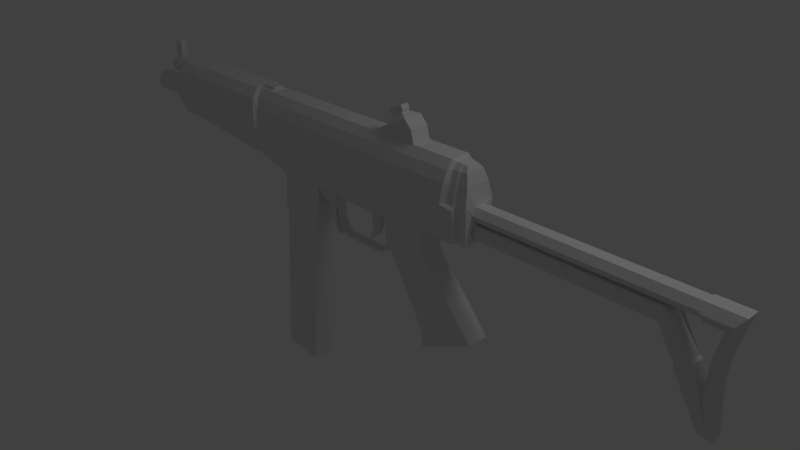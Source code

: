 # Source: FamaeSaf.blend  (saved by Blender 2.63.0; exported with 4.5.12 LTS)
import bpy
from mathutils import Matrix  # noqa: F401  (used for matrix-valued properties, if any)

bpy.ops.wm.read_factory_settings(use_empty=True)
scene = bpy.context.scene
scene.name = 'Scene'

# ---- collections
col_collection_1 = bpy.data.collections.new('Collection 1'); scene.collection.children.link(col_collection_1)
col_collection_2 = bpy.data.collections.new('Collection 2'); scene.collection.children.link(col_collection_2)
col_collection_3 = bpy.data.collections.new('Collection 3'); scene.collection.children.link(col_collection_3)

# ---- world
world_world = bpy.data.worlds.new('World'); scene.world = world_world
world_world.color = (0.05088, 0.05088, 0.05088)
world_world.use_sun_shadow = False
world_world.sun_shadow_jitter_overblur = 0.0
world_world.cycles.sampling_method = 'MANUAL'
world_world.cycles.sample_map_resolution = 256

# ---- cameras
cam_camera = bpy.data.cameras.new('Camera')
cam_camera.clip_end = 100.0
cam_camera.lens = 35.0
cam_camera.sensor_width = 32.0
cam_camera.sensor_height = 18.0
cam_camera.ortho_scale = 7.314
cam_camera.dof.focus_distance = 0.0
cam_camera.dof.aperture_fstop = 128.0

# ---- lights
light_lamp = bpy.data.lights.new('Lamp', 'POINT')
light_lamp.transmission_factor = 0.0
light_lamp.cutoff_distance = 30.0
light_lamp.energy = 100.0
light_lamp.shadow_buffer_clip_start = 1.001
light_lamp.shadow_soft_size = 1.0
light_lamp.shadow_maximum_resolution = 0.006
light_lamp.use_absolute_resolution = True
light_lamp.cycles.use_multiple_importance_sampling = False

# ---- meshes
me_circle = bpy.data.meshes.new('Circle')
me_circle.from_pydata([(-4.083, 1.0, -35.09), (-4.949, 0.5, -35.09), (-4.949, -0.5, -35.09), (-4.083, -1.0, -35.09), (-3.217, -0.5, -35.09), (-3.217, 0.5, -35.09), (-4.083, 0.618, -35.09), (-4.618, 0.309, -35.09), (-4.618, -0.309, -35.09), (-4.083, -0.618, -35.09), (-3.548, -0.309, -35.09), (-3.548, 0.309, -35.09), (-4.083, 0.618, 4.827), (-4.618, 0.309, 4.827), (-4.618, -0.309, 4.827), (-4.083, -0.618, 4.827), (-3.548, -0.309, 4.827), (-3.548, 0.309, 4.827), (-4.083, 1.0, -32.67), (-4.949, 0.5, -32.67), (-4.949, -0.5, -32.67), (-4.083, -1.0, -32.67), (-3.217, -0.5, -32.67), (-3.217, 0.5, -32.67), (-4.083, 0.8699, -31.82), (-4.836, 0.4349, -31.82), (-4.836, -0.4349, -31.82), (-4.083, -0.8699, -31.82), (-3.33, -0.4349, -31.82), (-3.33, 0.4349, -31.82), (-5.129, 0.6039, -31.82), (-5.129, -0.6039, -31.82), (-4.083, -1.208, -31.82), (-3.037, 0.6039, -31.82), (-4.083, 1.208, -31.82), (-3.037, -0.6039, -31.82), (-4.083, 1.208, -28.81), (-5.129, 0.6039, -28.81), (-5.129, -0.6039, -28.81), (-4.083, -1.208, -28.81), (-3.037, -0.6039, -28.81), (-3.037, 0.6039, -28.81), (-4.083, 2.28, -28.81), (-6.605, 1.746, -28.81), (-6.605, -1.746, -28.81), (-4.083, -2.28, -28.81), (-2.346, -1.456, -28.81), (-2.346, 1.456, -28.81), (-7.39, 1.09, -28.81), (-7.39, -1.09, -28.81), (-5.671, 2.013, -28.81), (-5.671, -2.013, -28.81), (-6.504, 0.9768, -31.82), (-6.504, -0.9768, -31.82), (-5.846, -0.6039, -31.82), (-7.154, -0.6039, -31.82), (-5.846, 0.6039, -31.82), (-7.154, 0.6039, -31.82), (-6.504, 0.9768, -30.77), (-6.504, -0.9768, -30.77), (-5.846, 0.6039, -30.77), (-5.846, -0.6039, -30.77), (-7.154, 0.6039, -30.77), (-7.154, -0.6039, -30.77), (-6.505, 1.2, -30.71), (-6.505, -1.2, -30.71), (-5.696, 0.7416, -30.71), (-5.696, -0.7416, -30.71), (-7.303, 0.7416, -30.71), (-7.303, -0.7416, -30.71), (-6.505, 1.2, -28.94), (-6.505, -1.2, -28.94), (-5.696, 0.7416, -28.94), (-5.696, -0.7416, -28.94), (-7.303, 0.7416, -28.94), (-7.303, -0.7416, -28.94), (-7.212, 0.3033, -31.72), (-7.212, -0.3033, -31.72), (-7.212, 0.3033, -30.79), (-7.212, -0.3033, -30.79), (-8.651, 0.3033, -31.72), (-8.651, -0.3033, -31.72), (-8.651, 0.3033, -30.79), (-8.651, -0.3033, -30.79), (-8.851, 0.3033, -30.91), (-8.851, -0.3033, -30.91), (-5.382, 0.2182, -31.82), (-5.382, -0.2182, -31.82), (-5.593, 0.2182, -31.82), (-5.593, -0.2182, -31.82), (-5.382, 0.2182, -28.94), (-5.382, -0.2182, -28.94), (-5.593, 0.2182, -28.94), (-5.593, -0.2182, -28.94), (-5.593, -0.2182, -30.77), (-5.593, 0.2182, -30.77), (-6.504, 0.5054, -32.08), (-6.504, -0.5054, -32.08), (-6.141, 0.3314, -32.08), (-6.141, -0.3314, -32.08), (-6.859, 0.3314, -32.08), (-6.859, -0.3314, -32.08), (-2.346, -0.2282, -28.94), (-2.346, 0.2282, -28.94), (-2.346, -0.2282, -30.05), (-2.346, 0.2282, -30.05), (-2.573, -0.2282, -30.37), (-2.573, 0.2282, -30.37), (-2.981, -0.2282, -30.43), (-2.981, 0.2282, -30.43), (-3.001, -0.2282, -28.94), (-3.001, 0.2282, -28.94), (-6.605, 1.746, -16.83), (-6.605, -1.746, -16.83), (-7.39, 1.09, -17.03), (-7.39, -1.09, -17.03), (-5.671, 2.013, -16.57), (-5.671, -2.013, -16.57), (-4.083, 2.28, -16.24), (-4.083, -2.28, -16.24), (-2.346, -1.456, -26.19), (-2.346, 1.456, -26.19), (-1.485, -1.456, -17.05), (-3.268, 2.089, -16.59), (-3.268, -2.089, -16.59), (-2.955, 1.901, -17.12), (-2.955, -1.901, -17.12), (-2.453, 1.667, -17.39), (-2.453, -1.667, -17.39), (-1.849, 1.529, -17.3), (-1.849, -1.529, -17.3), (-6.603, 1.349, -16.6), (-6.603, -1.349, -16.6), (-7.269, 0.8423, -16.77), (-7.269, -0.8423, -16.77), (-7.301, 0.8423, -15.24), (-7.301, -0.8423, -15.24), (-6.603, 1.349, 6.368), (-6.603, -1.349, 6.368), (-7.301, 0.8423, -1.106), (-7.301, -0.8423, -1.106), (-7.301, 0.8423, 2.428), (-7.301, -0.8423, 2.428), (-7.301, 0.8423, 6.354), (-7.301, -0.8423, 6.354), (-6.607, 0.9468, 6.578), (-6.607, -0.9468, 6.578), (-7.097, 0.5912, 6.569), (-7.097, -0.5912, 6.569), (-6.607, 0.9468, 7.102), (-6.607, -0.9468, 7.102), (-7.097, 0.5912, 7.092), (-7.097, -0.5912, 7.092), (-6.607, 0.8483, 7.232), (-6.607, -0.8483, 7.232), (-7.045, 0.5297, 7.224), (-7.045, -0.5297, 7.224), (-6.607, 0.8483, 7.821), (-6.607, -0.8483, 7.821), (-7.045, 0.5297, 7.551), (-7.045, -0.5297, 7.551), (-5.681, 1.735, -16.37), (-5.681, -1.735, -16.37), (-4.095, 1.965, -16.02), (-4.095, -1.965, -16.02), (-5.681, 1.735, 6.333), (-5.681, -1.735, 6.333), (-4.095, 1.965, 6.167), (-4.095, -1.965, 6.167), (-1.352, 1.282, -16.7), (-1.352, -1.282, -16.7), (-1.485, 1.456, -17.05), (-1.615, -1.282, -16.85), (-1.615, 1.282, -16.85), (-1.833, -1.375, -17.08), (-1.833, 1.375, -17.08), (-2.442, -1.486, -17.13), (-2.442, 1.486, -17.13), (-2.866, -1.653, -16.91), (-2.866, 1.653, -16.91), (-3.149, -1.782, -16.41), (-3.149, 1.782, -16.41), (-5.681, 1.222, 6.594), (-5.681, -1.222, 6.594), (-5.681, 1.222, 7.118), (-5.681, -1.222, 7.118), (-5.681, 1.12, 7.249), (-5.681, -1.12, 7.249), (-5.681, -1.12, 8.1), (-4.095, 1.573, 6.495), (-4.095, -1.573, 6.495), (-4.095, 1.573, 7.149), (-4.095, -1.573, 7.149), (-4.095, 1.42, 7.28), (-4.095, -1.42, 7.28), (-2.77, 0.5691, 26.21), (-2.77, -0.5691, 26.21), (-9.244, -0.3562, 0.7197), (-9.244, 0.3562, 0.7197), (-3.149, -1.782, 7.275), (-3.149, 1.782, 7.275), (-5.681, 1.12, 8.1), (-4.291, 1.42, 8.261), (-4.291, -1.42, 8.261), (-3.812, -1.782, 7.221), (-3.812, 1.782, 7.221), (-3.149, -1.373, 7.406), (-3.149, 1.373, 7.406), (-3.149, -1.373, 8.257), (-3.149, 1.373, 8.257), (-0.5355, 1.282, -13.6), (-0.5355, -1.282, -13.6), (-0.3871, 1.027, -13.62), (-0.3871, -1.027, -13.62), (3.002, 1.027, -13.94), (3.002, -1.027, -13.94), (3.347, 1.027, -9.379), (3.347, -1.027, -9.379), (-0.3485, 1.027, -9.097), (-0.3485, -1.027, -9.097), (-0.5053, 1.282, -9.059), (-0.5053, -1.282, -9.059), (-1.186, -1.373, 8.238), (-1.186, 1.373, 8.238), (-1.186, -1.373, 7.406), (-1.186, 1.373, 7.406), (-1.186, -1.782, 7.275), (-1.186, 1.782, 7.275), (-1.36, -1.72, 3.48), (-1.36, 1.72, 3.48), (-1.076, -1.581, 7.088), (-1.076, 1.581, 7.088), (-1.139, -1.581, 4.207), (-1.139, 1.581, 4.207), (-1.139, -1.581, 3.456), (-1.139, 1.581, 3.456), (-0.4658, -1.143, 1.671), (-0.4658, 1.143, 1.671), (0.04601, 0.688, -8.947), (0.04601, -0.688, -8.947), (0.7035, 0.688, -8.571), (0.7035, -0.688, -8.571), (1.06, 0.688, -7.388), (1.06, -0.688, -7.388), (0.6471, 0.688, -7.049), (0.6471, -0.688, -7.049), (-0.2546, 0.688, -7.331), (-0.2546, -0.688, -7.331), (-0.2546, 1.019, -0.7876), (-0.2546, -1.019, -0.7876), (1.269, 1.004, -0.6467), (1.269, -1.004, -0.6467), (8.51, 0.9632, 3.465), (8.51, -0.9632, 3.465), (9.873, 0.9632, 3.432), (9.873, -0.9632, 3.432), (1.264, 0.3985, -7.607), (1.264, -0.3985, -7.607), (3.675, 0.3985, -7.121), (3.675, -0.3985, -7.121), (3.612, 0.3985, -7.528), (3.612, -0.3985, -7.528), (1.045, 0.3985, -8.609), (1.045, -0.3985, -8.609), (1.34, -0.3985, -7.346), (1.34, 0.3985, -7.346), (2.362, -0.3985, -7.248), (2.362, 0.3985, -7.248), (3.253, -0.3985, -6.759), (3.253, 0.3985, -6.759), (3.536, -0.3985, -5.998), (3.536, 0.3985, -5.998), (3.525, -0.3985, -1.943), (3.525, 0.3985, -1.943), (3.253, -0.3985, -1.443), (3.253, 0.3985, -1.443), (2.481, -0.3985, -0.9646), (2.481, 0.3985, -0.9646), (1.275, 0.3985, -7.202), (1.275, -0.3985, -7.202), (1.986, 5.615e-07, -0.6581), (8.613, 9.46e-07, 3.107), (9.458, 1.075e-06, 2.994), (10.02, 1.13e-06, 3.144), (0.8726, 0.3985, -7.115), (0.8726, -0.3985, -7.115), (2.362, 0.3985, -7.072), (2.362, -0.3985, -7.072), (3.079, 0.3985, -6.648), (3.079, -0.3985, -6.648), (3.308, 0.3985, -6.007), (3.308, -0.3985, -6.007), (3.308, 0.3985, -1.95), (3.308, -0.3985, -1.95), (3.081, 0.3985, -1.595), (3.081, -0.3985, -1.595), (2.507, 0.3985, -1.263), (2.507, -0.3985, -1.263), (1.277, 0.3985, -1.149), (1.277, -0.3985, -1.149), (-0.1362, 0.3985, -1.149), (-0.1362, -0.3985, -1.149), (-0.2546, -0.688, -1.049), (-0.2546, 0.688, -1.049), (7.416, 0.9632, 8.581), (7.416, -0.9632, 8.581), (1.477, 1.032, 3.551), (1.477, -1.032, 3.551), (0.1144, 1.032, 3.129), (0.1144, -1.032, 3.129), (-0.8424, 1.063, 3.345), (-0.8424, -1.063, 3.345), (1.528, -1.184e-07, 4.11), (7.142, 3.709e-09, 8.816), (0.2945, -2.274e-07, 3.688), (-0.8564, -4.049e-07, 3.859), (-7.409, 0.44, -15.28), (-7.409, -0.44, -15.28), (-7.594, 0.44, -15.33), (-7.594, -0.44, -15.33), (-7.595, 0.44, -16.7), (-7.595, -0.44, -16.7), (-7.432, 0.44, -16.74), (-7.432, -0.44, -16.74), (-9.103, 0.8423, 1.47), (-9.103, -0.8423, 1.47), (-7.77, 0.8423, -1.121), (-7.77, -0.8423, -1.121), (-1.486, -0.4775, 8.407), (-8.155, -0.8423, -0.3696), (-8.155, 0.8423, -0.3696), (-9.819, -0.3562, 0.5896), (-9.819, 0.3562, 0.5896), (-9.493, 0.3562, 0.774), (-9.493, -0.3562, 0.774), (-8.885, -0.3562, -0.4524), (-8.885, 0.3562, -0.4524), (-8.777, 0.3562, -0.2141), (-8.777, -0.3562, -0.2141), (-1.486, 0.4775, 8.407), (-2.075, -0.8179, 8.407), (-2.075, 0.8179, 8.407), (-2.664, -0.4775, 8.407), (-2.664, 0.4775, 8.407), (-1.486, -0.4775, 23.46), (-1.486, 0.4775, 23.46), (-2.075, -0.8179, 23.46), (-2.075, 0.8179, 23.46), (-2.664, -0.4775, 23.46), (-2.664, 0.4775, 23.46), (-2.947, -0.4775, 26.07), (-2.947, 0.4775, 26.07), (-3.536, -0.8179, 26.07), (-3.536, 0.8179, 26.07), (-4.124, -0.4775, 26.07), (-4.124, 0.4775, 26.07), (-2.947, -0.4775, 8.397), (-2.947, 0.4775, 8.397), (-3.536, -0.8179, 8.397), (-3.536, 0.8179, 8.397), (-4.124, -0.4775, 8.397), (-4.124, 0.4775, 8.397), (-3.472, -0.9748, 26.21), (-3.472, 0.9748, 26.21), (-4.174, -0.5691, 26.21), (-4.174, 0.5691, 26.21), (-1.165, -0.572, 23.66), (-1.165, 0.572, 23.66), (-1.856, -0.9359, 23.8), (-1.856, 0.9359, 23.8), (-2.548, -0.572, 23.95), (-2.548, 0.572, 23.95), (-0.8543, -0.5944, 23.82), (-0.8543, 0.5944, 23.82), (-1.494, -0.9591, 24.18), (-1.494, 0.9591, 24.18), (-2.135, -0.5944, 24.53), (-2.135, 0.5944, 24.53), (0.8748, -0.5944, 24.9), (0.8748, 0.5944, 24.9), (0.5605, -0.8365, 25.4), (0.5605, 0.8365, 25.4), (0.2703, -0.5944, 25.87), (0.2703, 0.5944, 25.87), (-2.77, 0.5691, 27.65), (-2.77, -0.5691, 27.65), (-0.8931, 0.5691, 27.2), (-0.8931, -0.5691, 27.2), (1.031, 0.5691, 27.01), (1.031, -0.5691, 27.01), (2.033, 0.5691, 26.92), (2.033, -0.5691, 26.92), (0.3271, 0.5691, 26.15), (0.3271, -0.5691, 26.15), (-4.174, 0.5691, 28.83), (-4.174, -0.5691, 28.83), (-3.472, -0.9748, 28.27), (-3.472, 0.9748, 28.27), (-0.8755, -0.9748, 27.58), (-0.8755, 0.9748, 27.58), (1.064, -0.9748, 27.39), (1.064, 0.9748, 27.39), (4.146, -0.9748, 27.64), (4.146, 0.9748, 27.64), (0.7357, -0.9748, 25.52), (0.7357, 0.9748, 25.52), (-2.753, 0.5691, 28.4), (-2.753, -0.5691, 28.4), (-0.7635, 0.5691, 27.93), (-0.7635, -0.5691, 27.93), (1.076, 0.5691, 27.73), (1.076, -0.5691, 27.73), (5.168, 0.5691, 28.03), (5.168, -0.5691, 28.03), (4.849, 0.5691, 26.97), (4.849, -0.5691, 26.97), (1.151, 0.5691, 24.85), (1.151, -0.5691, 24.85), (-8.382, 0.8423, 2.158), (-8.382, -0.8423, 2.158), (3.028, -0.8714, -13.59), (3.028, 0.8714, -13.59), (3.321, 0.8714, -9.725), (3.321, -0.8714, -9.725), (-9.211, -0.3562, -0.6368), (-9.211, 0.3562, -0.6368)], [], [(9, 3, 2, 8), (11, 5, 4, 10), (8, 2, 1, 7), (10, 4, 3, 9), (11, 6, 0, 5), (7, 1, 0, 6), (14, 8, 7, 13), (16, 10, 9, 15), (17, 12, 6, 11), (13, 7, 6, 12), (15, 9, 8, 14), (17, 11, 10, 16), (3, 21, 20, 2), (5, 23, 22, 4), (2, 20, 19, 1), (4, 22, 21, 3), (5, 0, 18, 23), (1, 19, 18, 0), (20, 26, 25, 19), (22, 28, 27, 21), (23, 18, 24, 29), (19, 25, 24, 18), (21, 27, 26, 20), (23, 29, 28, 22), (27, 32, 31, 26), (33, 34, 36, 41), (37, 50, 42, 36), (41, 47, 46, 40), (40, 46, 45, 39), (41, 36, 42, 47), (83, 85, 81, 77, 79), (62, 68, 69, 63), (58, 62, 68, 64), (58, 64, 66, 60), (66, 72, 92, 95), (59, 61, 67, 65), (59, 65, 69, 63), (68, 69, 75, 74), (64, 68, 74, 70), (64, 70, 72, 66), (66, 72, 73, 67), (65, 67, 73, 71), (65, 71, 75, 69), (78, 62, 63, 79), (82, 83, 79, 78), (80, 76, 77, 81), (84, 85, 83, 82), (84, 80, 81, 85), (77, 55, 63, 79), (78, 76, 80, 84, 82), (26, 31, 87, 89, 88, 86, 30, 25), (87, 91, 93, 94, 89), (90, 86, 88, 95, 92), (95, 88, 56, 60), (92, 93, 73, 72), (72, 73, 71, 70), (50, 37, 90, 92, 72), (44, 49, 75, 71), (75, 49, 48, 74), (43, 70, 74, 48), (72, 70, 43, 50), (90, 91, 38, 37), (67, 94, 93, 73), (94, 67, 61), (60, 66, 95), (97, 53, 55, 101), (97, 99, 54, 53), (96, 98, 99, 97, 101, 100), (110, 111, 41, 40), (103, 102, 104, 105), (105, 104, 106, 107), (107, 106, 108, 109), (32, 39, 38, 31), (111, 103, 102, 110), (102, 104, 106, 108, 110), (51, 73, 93, 91, 38), (49, 115, 114, 48), (42, 118, 123, 125, 127, 129, 171, 121), (296, 294, 295, 297), (49, 44, 113, 115), (50, 43, 112, 116), (30, 86, 90, 37), (51, 117, 113, 44), (31, 38, 91, 87), (47, 121, 120, 46), (120, 122, 130, 128, 126, 124, 119, 45), (51, 45, 119, 117), (44, 71, 73, 51), (145, 137, 143, 147), (135, 136, 140, 139), (139, 141, 142, 140), (141, 142, 144, 143), (143, 144, 148, 147), (147, 148, 152, 151), (151, 152, 156, 155), (155, 156, 160, 159), (132, 113, 117, 119, 164, 162), (112, 131, 161, 163, 118, 116), (169, 210, 211, 170), (173, 169, 170, 172), (163, 181, 123, 118), (181, 179, 125, 123), (179, 177, 127, 125), (177, 175, 129, 127), (172, 174, 130, 122), (128, 130, 174, 176), (126, 128, 176, 178), (124, 126, 178, 180), (119, 124, 180, 164), (180, 178, 176, 174, 172), (173, 175, 177, 179, 181), (165, 182, 189, 167), (152, 148, 146, 150), (154, 150, 185, 187), (146, 183, 185, 150), (138, 166, 183, 146), (191, 184, 186, 193), (165, 167, 163, 161), (163, 167, 205, 200, 181), (183, 166, 168, 190), (166, 162, 164, 168), (183, 190, 192, 185), (185, 192, 194, 187), (207, 193, 202, 209), (187, 194, 203, 188), (169, 229, 220, 210), (132, 162, 166, 138), (194, 206, 208, 203), (205, 191, 193, 207, 200), (192, 204, 199, 206, 194), (210, 212, 213, 211), (212, 214, 215, 213), (216, 422, 421, 214), (216, 218, 219, 217), (340, 346, 348, 342), (220, 221, 219, 218), (211, 213, 219, 221), (212, 210, 220, 218), (214, 212, 218, 216), (213, 215, 217, 219), (227, 200, 207, 225), (199, 226, 224, 206), (206, 224, 222, 208), (225, 207, 209, 223), (221, 236, 234, 228), (228, 170, 211, 221), (228, 234, 232, 230, 226), (220, 229, 235, 237), (222, 224, 225, 223), (225, 224, 226, 227), (230, 231, 227, 226), (254, 304, 305, 255), (235, 229, 227, 231, 233), (233, 232, 311, 315, 310), (232, 233, 231, 230), (173, 181, 200, 227, 229, 169), (240, 241, 239, 219, 218, 238), (285, 245, 243, 257, 264, 279), (246, 247, 245, 244), (303, 302, 247, 246), (278, 284, 285, 279, 287, 286), (256, 242, 244, 284, 278, 265), (256, 257, 259, 258), (258, 259, 261, 260), (260, 261, 263, 262), (262, 263, 241, 240), (265, 264, 257, 256), (239, 241, 243, 245, 247, 219), (218, 246, 244, 242, 240, 238), (257, 243, 241, 263), (242, 256, 262, 240), (258, 260, 262, 256), (257, 263, 261, 259), (267, 266, 264, 265), (269, 268, 266, 267), (271, 270, 268, 269), (273, 272, 270, 271), (275, 274, 272, 273), (250, 252, 281, 280), (255, 253, 281, 282), (253, 251, 280, 281), (252, 254, 282, 281), (282, 283, 255), (254, 283, 282), (254, 255, 283), (275, 277, 280, 276, 274), (251, 276, 280), (280, 277, 250), (244, 245, 285, 284), (286, 287, 289, 291, 290, 288), (292, 290, 291, 293), (294, 292, 293, 295), (298, 296, 297, 299, 301, 300), (300, 301, 249, 248), (248, 303, 302, 249), (301, 302, 303, 300), (249, 302, 301), (300, 303, 248), (248, 250, 298, 300), (301, 299, 251, 249), (251, 299, 297, 276), (297, 295, 274, 276), (295, 293, 272, 274), (293, 291, 270, 272), (291, 289, 268, 270), (289, 287, 266, 268), (287, 279, 264, 266), (265, 278, 286, 267), (267, 286, 288, 269), (269, 288, 290, 271), (271, 290, 292, 273), (273, 292, 294, 275), (275, 294, 296, 277), (250, 298, 296, 277), (302, 249, 236, 221, 219, 247), (220, 237, 303, 246, 218), (255, 305, 307, 251, 253), (306, 304, 254, 252, 250), (305, 313, 312, 307), (306, 312, 313, 304), (304, 313, 305), (307, 312, 314, 309), (308, 314, 312, 306), (309, 314, 315, 311), (310, 315, 314, 308), (232, 234, 311), (233, 310, 235), (307, 309, 249, 251), (308, 306, 250, 248), (311, 234, 236, 309), (308, 237, 235, 310), (237, 308, 248), (309, 236, 249), (316, 317, 136, 135), (318, 319, 317, 316), (320, 321, 319, 318), (322, 323, 321, 320), (319, 321, 323, 317), (316, 322, 320, 318), (316, 135, 133, 322), (136, 317, 323, 134), (422, 216, 217, 423), (418, 141, 139, 326, 330, 324), (418, 324, 325, 419), (329, 330, 326, 327), (334, 333, 332, 331), (197, 198, 333, 334), (335, 336, 337, 338), (327, 140, 142, 419, 325, 329), (198, 197, 325, 324), (330, 337, 198, 324), (325, 197, 338, 329), (222, 223, 339, 328), (339, 223, 209, 343), (342, 208, 222, 328), (339, 341, 347, 345), (342, 348, 349, 343), (328, 339, 345, 344), (347, 341, 343, 349), (340, 328, 344, 346), (362, 364, 354, 352), (362, 352, 350, 196), (196, 350, 351, 195), (353, 355, 365, 363), (364, 365, 355, 354), (195, 351, 353, 363), (351, 357, 359, 353), (354, 355, 361, 360), (359, 361, 355, 353), (350, 356, 357, 351), (352, 358, 356, 350), (352, 354, 360, 358), (342, 343, 357, 356), (360, 203, 208, 342, 356, 358), (344, 345, 367, 366), (346, 344, 366, 368), (346, 368, 370, 348), (345, 347, 369, 367), (348, 370, 371, 349), (369, 347, 349, 371), (370, 376, 382, 383, 377, 371), (375, 369, 371, 377, 383, 381), (374, 368, 366, 372, 378, 380), (368, 374, 380, 382, 376, 370), (373, 367, 369, 375, 381, 379), (385, 196, 195, 384), (387, 385, 384, 386, 388, 390, 391, 389), (393, 391, 390, 392), (395, 394, 365, 364), (395, 407, 409, 408, 406, 394), (409, 411, 413, 412, 410, 408), (415, 414, 412, 413), (417, 416, 414, 415), (417, 378, 379, 416), (404, 380, 378, 417), (416, 379, 381, 405), (392, 390, 403, 405), (403, 414, 416, 405), (415, 402, 404, 417), (402, 391, 393, 404), (413, 402, 415), (414, 403, 412), (401, 410, 412, 403), (390, 388, 401, 403), (400, 389, 391, 402), (411, 400, 402, 413), (409, 398, 400, 411), (398, 387, 389, 400), (396, 385, 387, 398), (395, 396, 398, 409, 407), (362, 396, 395, 364), (396, 362, 196, 385), (195, 363, 397, 384), (397, 363, 365, 394), (397, 394, 406, 408, 399), (386, 384, 397, 399), (388, 386, 399, 401), (399, 408, 410, 401), (418, 419, 142, 141), (338, 337, 330, 329), (215, 420, 423, 217), (214, 421, 420, 215), (205, 167, 189, 191), (182, 184, 191, 189), (29, 33, 35, 28), (28, 35, 32, 27), (29, 24, 34, 33), (25, 30, 34, 24), (31, 38, 37, 30), (39, 45, 51, 38), (111, 109, 33, 41), (33, 109, 108, 35), (52, 57, 62, 58), (53, 54, 61, 59), (52, 58, 60, 56), (53, 59, 63, 55), (56, 60, 61, 54), (76, 57, 55, 77), (62, 57, 76, 78), (56, 88, 89, 54), (326, 139, 140, 327), (61, 54, 89, 94), (34, 30, 37, 36), (98, 56, 54, 99), (96, 100, 57, 52), (57, 100, 101, 55), (56, 98, 96, 52), (110, 40, 35, 108), (121, 171, 122, 120), (120, 45, 46), (173, 172, 122, 171), (171, 129, 175, 173), (142, 140, 136, 134, 132, 138, 144), (201, 188, 203, 360, 361, 202), (393, 392, 383, 382), (404, 393, 382, 380), (381, 383, 392, 405), (156, 152, 150, 154), (153, 157, 201, 186), (186, 201, 202, 193), (145, 149, 184, 182), (105, 107, 109, 111, 103), (424, 425, 336, 335), (424, 331, 332, 425), (197, 334, 331, 424, 335, 338), (336, 425, 332, 333, 198, 337), (134, 115, 113, 132), (131, 112, 114, 133), (133, 114, 115, 134, 323, 322), (209, 202, 361, 359, 357, 343), (372, 366, 367, 373, 379, 378), (160, 156, 154, 158), (168, 204, 192, 190), (168, 164, 180, 199, 204), (172, 170, 228, 226, 199, 180), (158, 154, 187, 188), (157, 159, 160, 158), (157, 158, 188, 201), (157, 153, 155, 159), (149, 145, 147, 151), (149, 153, 186, 184), (153, 149, 151, 155), (137, 145, 182, 165), (131, 137, 165, 161), (141, 143, 137, 131, 133, 135, 139), (144, 138, 146, 148), (43, 48, 114, 112), (47, 42, 121), (50, 116, 118, 42), (35, 40, 39, 32)])
me_circle.use_remesh_preserve_volume = False
me_circle.use_remesh_preserve_attributes = False
me_circle.use_mirror_vertex_groups = False
me_circle.update()
me_cube_001 = bpy.data.meshes.new('Cube.001')
me_cube_001.from_pydata([(-0.9299, 1.0, -0.3257), (1.061, 1.0, -0.5198), (-0.7358, 1.0, 1.665), (1.255, 1.0, 1.471), (-0.9299, 0.004155, -0.3257), (1.061, 0.004155, -0.5198), (-0.7358, 0.004155, 1.665), (1.255, 0.004155, 1.471), (-1.782, 1.0, -9.51), (0.2082, 1.0, -9.704), (-1.782, 0.004155, -9.51), (0.2082, 0.004155, -9.704)], [], [(2, 3, 1, 0), (6, 4, 5, 7), (5, 11, 9, 1), (6, 2, 0, 4), (2, 6, 7, 3), (3, 7, 5, 1), (9, 11, 10, 8), (1, 9, 8, 0), (0, 8, 10, 4), (11, 5, 4, 10)])
me_cube_001.use_remesh_preserve_volume = False
me_cube_001.use_remesh_preserve_attributes = False
me_cube_001.use_mirror_vertex_groups = False
me_cube_001.update()
me_cube_002 = bpy.data.meshes.new('Cube.002')
me_cube_002.from_pydata([(-3.691, -1.0, 1.19), (-3.691, 1.0, 1.19), (2.186, 1.0, 1.366), (2.186, -1.0, 1.366), (2.23, 1.0, -8.937), (2.23, -1.0, -8.937), (0.4754, 1.0, -12.42), (0.4754, -1.0, -12.42), (-2.897, 1.0, -15.15), (-2.897, -1.0, -15.15), (-1.394, 1.0, -10.78), (-1.394, -1.0, -10.78), (-1.296, 1.0, -9.048), (-1.296, -1.0, -9.048)], [], [(13, 0, 1, 12), (2, 3, 5, 4), (12, 4, 6, 10), (9, 11, 10, 8), (3, 2, 1, 0), (1, 2, 4, 12), (10, 11, 13, 12), (11, 9, 7), (0, 13, 5, 3), (10, 6, 8), (11, 7, 5, 13), (5, 7, 6, 4), (6, 7, 9, 8)])
me_cube_002.use_remesh_preserve_volume = False
me_cube_002.use_remesh_preserve_attributes = False
me_cube_002.use_mirror_vertex_groups = False
me_cube_002.update()

# ---- objects
ob_circle = bpy.data.objects.new('Circle', me_circle)
ob_lamp = bpy.data.objects.new('Lamp', light_lamp)
ob_camera = bpy.data.objects.new('Camera', cam_camera)
ob_cube = bpy.data.objects.new('Cube', me_cube_001)
ob_cube_001 = bpy.data.objects.new('Cube.001', me_cube_002)

# ---- transforms, parenting, visibility, modifiers, constraints
ob_circle.location = (0.5064, -1.655e-07, 0.6629)
ob_circle.rotation_euler = (-1.344e-07, 1.571, 0.0)
ob_circle.scale = (0.1528, 0.1528, 0.1528)
ob_circle.lineart.crease_threshold = 0.0
ob_lamp.location = (4.076, 1.005, 5.904)
ob_lamp.rotation_euler = (0.6503, 0.05522, 1.866)
ob_lamp.lock_rotations_4d = False
ob_lamp.empty_display_type = 'ARROWS'
ob_lamp.color = (0.0, 0.0, 0.0, 0.0)
ob_lamp.lineart.crease_threshold = 0.0
ob_camera.location = (7.481, -6.508, 5.344)
ob_camera.rotation_euler = (1.109, 0.01082, 0.8149)
ob_camera.lock_rotations_4d = False
ob_camera.empty_display_type = 'ARROWS'
ob_camera.color = (0.0, 0.0, 0.0, 0.0)
ob_camera.display_type = 'WIRE'
ob_camera.lineart.crease_threshold = 0.0
ob_cube.location = (-1.257, -0.15, 0.7724)
ob_cube.scale = (0.3013, 0.3013, 0.3013)
ob_cube.lineart.crease_threshold = 0.0
ob_cube_001.location = (0.109, 4.318e-08, 0.784)
ob_cube_001.rotation_euler = (1.113e-10, 0.04069, 5.47e-09)
ob_cube_001.scale = (0.03687, 0.03687, 0.03687)
ob_cube_001.lineart.crease_threshold = 0.0

# ---- collection membership
col_collection_1.objects.link(ob_circle)
col_collection_1.objects.link(ob_lamp)
col_collection_1.objects.link(ob_camera)
col_collection_2.objects.link(ob_cube)
col_collection_3.objects.link(ob_cube_001)

# ---- scene / render settings (as saved in the file)
scene.camera = ob_camera
scene.frame_start = 1; scene.frame_end = 1; scene.frame_set(0)
scene.render.engine = 'BLENDER_EEVEE_NEXT'
scene.render.image_settings.color_mode = 'RGB'
scene.render.image_settings.compression = 90
scene.render.resolution_percentage = 50
scene.render.dither_intensity = 0.0
scene.render.bake_margin = 2
scene.render.bake_bias = 0.0
scene.cycles.use_denoising = False
scene.cycles.samples = 10
scene.cycles.sampling_pattern = 'TABULATED_SOBOL'
scene.cycles.light_sampling_threshold = 0.0
scene.cycles.use_adaptive_sampling = False
scene.cycles.use_light_tree = False
scene.cycles.blur_glossy = 0.0
scene.cycles.volume_bounces = 1
scene.cycles.pixel_filter_type = 'GAUSSIAN'
scene.cycles.sample_clamp_indirect = 0.0
scene.view_settings.view_transform = 'Standard'
bpy.context.view_layer.update()
